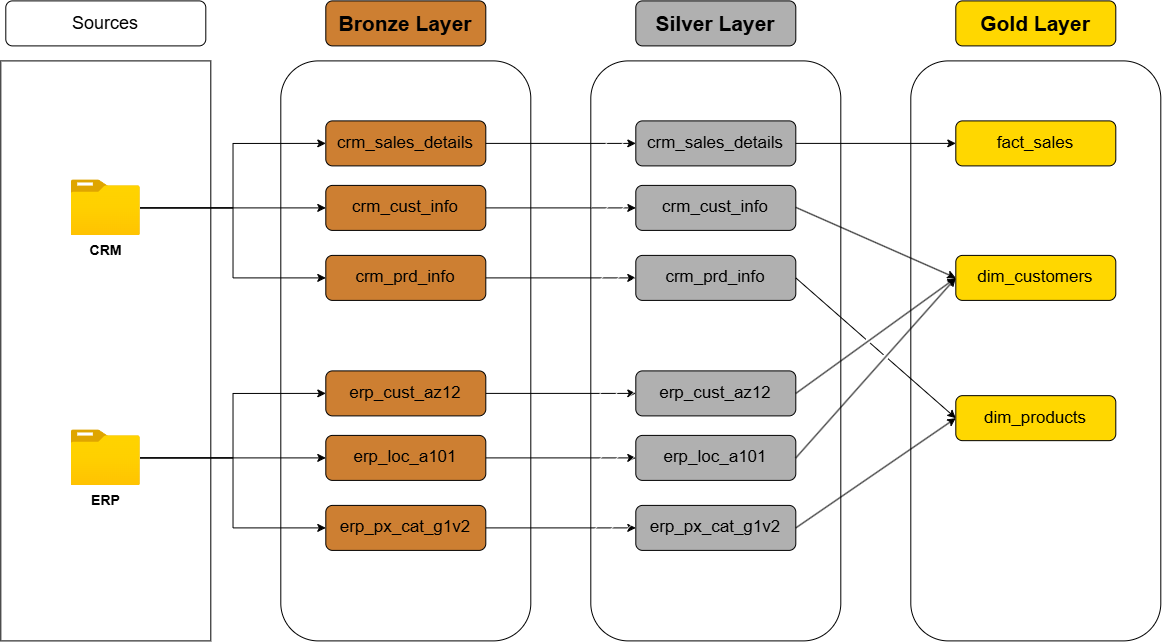

The diagram above was exported from draw.io. Its source (the exported page's mxGraphModel, read from the mxfile embedded in the PNG):
<mxGraphModel dx="3094" dy="696" grid="1" gridSize="10" guides="1" tooltips="1" connect="1" arrows="1" fold="1" page="1" pageScale="1" pageWidth="1920" pageHeight="1200" math="0" shadow="0">
  <root>
    <mxCell id="0" />
    <mxCell id="1" parent="0" />
    <mxCell id="89BvFxDpAWFgql4_uI04-1" parent="1" style="rounded=0;whiteSpace=wrap;html=1;strokeColor=default;fillColor=none;" value="" vertex="1">
      <mxGeometry height="580" width="210" x="-40" y="250" as="geometry" />
    </mxCell>
    <mxCell id="89BvFxDpAWFgql4_uI04-2" parent="1" style="rounded=1;whiteSpace=wrap;html=1;" value="&lt;font style=&quot;font-size: 18px;&quot;&gt;Sources&lt;/font&gt;" vertex="1">
      <mxGeometry height="45" width="200" x="-35" y="190" as="geometry" />
    </mxCell>
    <mxCell id="89BvFxDpAWFgql4_uI04-3" edge="1" parent="1" source="89BvFxDpAWFgql4_uI04-6" style="edgeStyle=orthogonalEdgeStyle;rounded=0;orthogonalLoop=1;jettySize=auto;html=1;entryX=0;entryY=0.5;entryDx=0;entryDy=0;" target="89BvFxDpAWFgql4_uI04-16">
      <mxGeometry relative="1" as="geometry" />
    </mxCell>
    <mxCell id="89BvFxDpAWFgql4_uI04-4" edge="1" parent="1" source="89BvFxDpAWFgql4_uI04-6" style="edgeStyle=orthogonalEdgeStyle;rounded=0;orthogonalLoop=1;jettySize=auto;html=1;entryX=0;entryY=0.5;entryDx=0;entryDy=0;" target="89BvFxDpAWFgql4_uI04-14">
      <mxGeometry relative="1" as="geometry" />
    </mxCell>
    <mxCell id="89BvFxDpAWFgql4_uI04-5" edge="1" parent="1" source="89BvFxDpAWFgql4_uI04-6" style="edgeStyle=orthogonalEdgeStyle;rounded=0;orthogonalLoop=1;jettySize=auto;html=1;entryX=0;entryY=0.5;entryDx=0;entryDy=0;" target="89BvFxDpAWFgql4_uI04-18">
      <mxGeometry relative="1" as="geometry" />
    </mxCell>
    <mxCell id="89BvFxDpAWFgql4_uI04-6" parent="1" style="image;aspect=fixed;html=1;points=[];align=center;fontSize=12;image=img/lib/azure2/general/Folder_Blank.svg;" value="&lt;b&gt;&lt;font style=&quot;font-size: 14px;&quot;&gt;CRM&lt;/font&gt;&lt;/b&gt;" vertex="1">
      <mxGeometry height="56.00000000000001" width="69" x="30.5" y="369" as="geometry" />
    </mxCell>
    <mxCell id="89BvFxDpAWFgql4_uI04-7" edge="1" parent="1" source="89BvFxDpAWFgql4_uI04-10" style="edgeStyle=orthogonalEdgeStyle;rounded=0;orthogonalLoop=1;jettySize=auto;html=1;entryX=0;entryY=0.5;entryDx=0;entryDy=0;" target="89BvFxDpAWFgql4_uI04-22">
      <mxGeometry relative="1" as="geometry" />
    </mxCell>
    <mxCell id="89BvFxDpAWFgql4_uI04-8" edge="1" parent="1" source="89BvFxDpAWFgql4_uI04-10" style="edgeStyle=orthogonalEdgeStyle;rounded=0;orthogonalLoop=1;jettySize=auto;html=1;entryX=0;entryY=0.5;entryDx=0;entryDy=0;" target="89BvFxDpAWFgql4_uI04-20">
      <mxGeometry relative="1" as="geometry" />
    </mxCell>
    <mxCell id="89BvFxDpAWFgql4_uI04-9" edge="1" parent="1" source="89BvFxDpAWFgql4_uI04-10" style="edgeStyle=orthogonalEdgeStyle;rounded=0;orthogonalLoop=1;jettySize=auto;html=1;entryX=0;entryY=0.5;entryDx=0;entryDy=0;" target="89BvFxDpAWFgql4_uI04-24">
      <mxGeometry relative="1" as="geometry" />
    </mxCell>
    <mxCell id="89BvFxDpAWFgql4_uI04-10" parent="1" style="image;aspect=fixed;html=1;points=[];align=center;fontSize=12;image=img/lib/azure2/general/Folder_Blank.svg;" value="&lt;font style=&quot;font-size: 14px;&quot;&gt;&lt;b&gt;ERP&lt;/b&gt;&lt;/font&gt;" vertex="1">
      <mxGeometry height="56.00000000000001" width="69" x="30.5" y="619" as="geometry" />
    </mxCell>
    <mxCell id="89BvFxDpAWFgql4_uI04-11" parent="1" style="rounded=1;whiteSpace=wrap;html=1;fillStyle=hatch;strokeColor=light-dark(#000000,#CD7F32);fillColor=none;" value="" vertex="1">
      <mxGeometry height="580" width="250" x="240" y="250" as="geometry" />
    </mxCell>
    <mxCell id="89BvFxDpAWFgql4_uI04-12" parent="1" style="rounded=1;whiteSpace=wrap;html=1;fillColor=light-dark(#CD7F32,#CD7F32);fontColor=light-dark(#000000,#000000);fontStyle=1" value="&lt;font style=&quot;font-size: 21px;&quot;&gt;Bronze Layer&lt;/font&gt;" vertex="1">
      <mxGeometry height="45" width="160" x="285" y="190" as="geometry" />
    </mxCell>
    <mxCell id="89BvFxDpAWFgql4_uI04-13" edge="1" parent="1" source="89BvFxDpAWFgql4_uI04-14" style="edgeStyle=orthogonalEdgeStyle;rounded=0;orthogonalLoop=1;jettySize=auto;html=1;entryX=0;entryY=0.5;entryDx=0;entryDy=0;" target="89BvFxDpAWFgql4_uI04-27">
      <mxGeometry relative="1" as="geometry" />
    </mxCell>
    <mxCell id="89BvFxDpAWFgql4_uI04-14" parent="1" style="rounded=1;whiteSpace=wrap;html=1;fillColor=light-dark(#CD7F32,#CD7F32);fontColor=light-dark(#000000,#000000);fontStyle=1" value="&lt;span style=&quot;font-weight: 400;&quot;&gt;&lt;font style=&quot;font-size: 17px;&quot;&gt;crm_sales_details&lt;/font&gt;&lt;/span&gt;" vertex="1">
      <mxGeometry height="45" width="160" x="285" y="310" as="geometry" />
    </mxCell>
    <mxCell id="89BvFxDpAWFgql4_uI04-15" edge="1" parent="1" source="89BvFxDpAWFgql4_uI04-16" style="edgeStyle=orthogonalEdgeStyle;rounded=0;orthogonalLoop=1;jettySize=auto;html=1;entryX=0;entryY=0.5;entryDx=0;entryDy=0;" target="89BvFxDpAWFgql4_uI04-28">
      <mxGeometry relative="1" as="geometry" />
    </mxCell>
    <mxCell id="89BvFxDpAWFgql4_uI04-16" parent="1" style="rounded=1;whiteSpace=wrap;html=1;fillColor=light-dark(#CD7F32,#CD7F32);fontColor=light-dark(#000000,#000000);fontStyle=1" value="&lt;span style=&quot;font-weight: 400;&quot;&gt;&lt;font style=&quot;font-size: 17px;&quot;&gt;crm_cust_info&lt;/font&gt;&lt;/span&gt;" vertex="1">
      <mxGeometry height="45" width="160" x="285" y="374.5" as="geometry" />
    </mxCell>
    <mxCell id="89BvFxDpAWFgql4_uI04-17" edge="1" parent="1" source="89BvFxDpAWFgql4_uI04-18" style="edgeStyle=orthogonalEdgeStyle;rounded=0;orthogonalLoop=1;jettySize=auto;html=1;" target="89BvFxDpAWFgql4_uI04-29">
      <mxGeometry relative="1" as="geometry" />
    </mxCell>
    <mxCell id="89BvFxDpAWFgql4_uI04-18" parent="1" style="rounded=1;whiteSpace=wrap;html=1;fillColor=light-dark(#CD7F32,#CD7F32);fontColor=light-dark(#000000,#000000);fontStyle=1" value="&lt;span style=&quot;font-size: 17px; font-weight: 400;&quot;&gt;crm_prd_info&lt;/span&gt;" vertex="1">
      <mxGeometry height="45" width="160" x="285" y="444.5" as="geometry" />
    </mxCell>
    <mxCell id="89BvFxDpAWFgql4_uI04-19" edge="1" parent="1" source="89BvFxDpAWFgql4_uI04-20" style="edgeStyle=orthogonalEdgeStyle;rounded=0;orthogonalLoop=1;jettySize=auto;html=1;" target="89BvFxDpAWFgql4_uI04-30">
      <mxGeometry relative="1" as="geometry" />
    </mxCell>
    <mxCell id="89BvFxDpAWFgql4_uI04-20" parent="1" style="rounded=1;whiteSpace=wrap;html=1;fillColor=light-dark(#CD7F32,#CD7F32);fontColor=light-dark(#000000,#000000);fontStyle=1" value="&lt;span style=&quot;font-weight: 400;&quot;&gt;&lt;font style=&quot;font-size: 17px;&quot;&gt;erp_cust_az12&lt;/font&gt;&lt;/span&gt;" vertex="1">
      <mxGeometry height="45" width="160" x="285" y="560" as="geometry" />
    </mxCell>
    <mxCell id="89BvFxDpAWFgql4_uI04-21" edge="1" parent="1" source="89BvFxDpAWFgql4_uI04-22" style="edgeStyle=orthogonalEdgeStyle;rounded=0;orthogonalLoop=1;jettySize=auto;html=1;" target="89BvFxDpAWFgql4_uI04-31">
      <mxGeometry relative="1" as="geometry" />
    </mxCell>
    <mxCell id="89BvFxDpAWFgql4_uI04-22" parent="1" style="rounded=1;whiteSpace=wrap;html=1;fillColor=light-dark(#CD7F32,#CD7F32);fontColor=light-dark(#000000,#000000);fontStyle=1" value="&lt;span style=&quot;font-weight: 400;&quot;&gt;&lt;font style=&quot;font-size: 17px;&quot;&gt;erp_loc_a101&lt;/font&gt;&lt;/span&gt;" vertex="1">
      <mxGeometry height="45" width="160" x="285" y="624.5" as="geometry" />
    </mxCell>
    <mxCell id="89BvFxDpAWFgql4_uI04-23" edge="1" parent="1" source="89BvFxDpAWFgql4_uI04-24" style="edgeStyle=orthogonalEdgeStyle;rounded=0;orthogonalLoop=1;jettySize=auto;html=1;" target="89BvFxDpAWFgql4_uI04-32">
      <mxGeometry relative="1" as="geometry" />
    </mxCell>
    <mxCell id="89BvFxDpAWFgql4_uI04-24" parent="1" style="rounded=1;whiteSpace=wrap;html=1;fillColor=light-dark(#CD7F32,#CD7F32);fontColor=light-dark(#000000,#000000);fontStyle=1" value="&lt;span style=&quot;font-size: 17px; font-weight: 400;&quot;&gt;erp_px_cat_g1v2&lt;/span&gt;" vertex="1">
      <mxGeometry height="45" width="160" x="285" y="694.5" as="geometry" />
    </mxCell>
    <mxCell id="89BvFxDpAWFgql4_uI04-25" parent="1" style="rounded=1;whiteSpace=wrap;html=1;fillStyle=hatch;strokeColor=light-dark(#000000,#B0B0B0);" value="" vertex="1">
      <mxGeometry height="580" width="250" x="550" y="250" as="geometry" />
    </mxCell>
    <mxCell id="89BvFxDpAWFgql4_uI04-26" parent="1" style="rounded=1;whiteSpace=wrap;html=1;fillColor=light-dark(#B0B0B0,#B0B0B0);fontColor=light-dark(#000000,#000000);fontStyle=1;strokeColor=light-dark(#000000,#B0B0B0);" value="&lt;font style=&quot;font-size: 21px;&quot;&gt;Silver Layer&lt;/font&gt;" vertex="1">
      <mxGeometry height="45" width="160" x="595" y="190" as="geometry" />
    </mxCell>
    <mxCell id="89BvFxDpAWFgql4_uI04-27" parent="1" style="rounded=1;whiteSpace=wrap;html=1;fillColor=light-dark(#B0B0B0,#B0B0B0);fontColor=light-dark(#000000,#000000);fontStyle=1;strokeColor=light-dark(#000000,#B0B0B0);" value="&lt;span style=&quot;font-weight: 400;&quot;&gt;&lt;font style=&quot;font-size: 17px;&quot;&gt;crm_sales_details&lt;/font&gt;&lt;/span&gt;" vertex="1">
      <mxGeometry height="45" width="160" x="595" y="310" as="geometry" />
    </mxCell>
    <mxCell id="89BvFxDpAWFgql4_uI04-28" parent="1" style="rounded=1;whiteSpace=wrap;html=1;fillColor=light-dark(#B0B0B0,#B0B0B0);fontColor=light-dark(#000000,#000000);fontStyle=1;strokeColor=light-dark(#000000,#B0B0B0);" value="&lt;span style=&quot;font-weight: 400;&quot;&gt;&lt;font style=&quot;font-size: 17px;&quot;&gt;crm_cust_info&lt;/font&gt;&lt;/span&gt;" vertex="1">
      <mxGeometry height="45" width="160" x="595" y="374.5" as="geometry" />
    </mxCell>
    <mxCell id="89BvFxDpAWFgql4_uI04-29" parent="1" style="rounded=1;whiteSpace=wrap;html=1;fillColor=light-dark(#B0B0B0,#B0B0B0);fontColor=light-dark(#000000,#000000);fontStyle=1;strokeColor=light-dark(#000000,#B0B0B0);" value="&lt;span style=&quot;font-size: 17px; font-weight: 400;&quot;&gt;crm_prd_info&lt;/span&gt;" vertex="1">
      <mxGeometry height="45" width="160" x="595" y="444.5" as="geometry" />
    </mxCell>
    <mxCell id="89BvFxDpAWFgql4_uI04-30" parent="1" style="rounded=1;whiteSpace=wrap;html=1;fillColor=light-dark(#B0B0B0,#B0B0B0);fontColor=light-dark(#000000,#000000);fontStyle=1;strokeColor=light-dark(#000000,#B0B0B0);" value="&lt;span style=&quot;font-weight: 400;&quot;&gt;&lt;font style=&quot;font-size: 17px;&quot;&gt;erp_cust_az12&lt;/font&gt;&lt;/span&gt;" vertex="1">
      <mxGeometry height="45" width="160" x="595" y="560" as="geometry" />
    </mxCell>
    <mxCell id="89BvFxDpAWFgql4_uI04-31" parent="1" style="rounded=1;whiteSpace=wrap;html=1;fillColor=light-dark(#B0B0B0,#B0B0B0);fontColor=light-dark(#000000,#000000);fontStyle=1;strokeColor=light-dark(#000000,#B0B0B0);" value="&lt;span style=&quot;font-weight: 400;&quot;&gt;&lt;font style=&quot;font-size: 17px;&quot;&gt;erp_loc_a101&lt;/font&gt;&lt;/span&gt;" vertex="1">
      <mxGeometry height="45" width="160" x="595" y="624.5" as="geometry" />
    </mxCell>
    <mxCell id="89BvFxDpAWFgql4_uI04-32" parent="1" style="rounded=1;whiteSpace=wrap;html=1;fillColor=light-dark(#B0B0B0,#B0B0B0);fontColor=light-dark(#000000,#000000);fontStyle=1;strokeColor=light-dark(#000000,#B0B0B0);" value="&lt;span style=&quot;font-size: 17px; font-weight: 400;&quot;&gt;erp_px_cat_g1v2&lt;/span&gt;" vertex="1">
      <mxGeometry height="45" width="160" x="595" y="694.5" as="geometry" />
    </mxCell>
    <mxCell id="89BvFxDpAWFgql4_uI04-33" parent="1" style="rounded=1;whiteSpace=wrap;html=1;fillStyle=hatch;strokeColor=light-dark(#000000,#FFD700);fillColor=none;" value="" vertex="1">
      <mxGeometry height="580" width="250" x="870" y="250" as="geometry" />
    </mxCell>
    <mxCell id="89BvFxDpAWFgql4_uI04-34" parent="1" style="rounded=1;whiteSpace=wrap;html=1;fillColor=light-dark(#FFD700,#FFD700);fontColor=light-dark(#000000,#000000);fontStyle=1;strokeColor=default;" value="&lt;font style=&quot;font-size: 21px;&quot;&gt;Gold Layer&lt;/font&gt;" vertex="1">
      <mxGeometry height="45" width="160" x="915" y="190" as="geometry" />
    </mxCell>
    <mxCell id="89BvFxDpAWFgql4_uI04-35" parent="1" style="rounded=1;whiteSpace=wrap;html=1;fillColor=light-dark(#FFD700,#FFD700);fontColor=light-dark(#000000,#000000);fontStyle=1;strokeColor=default;" value="&lt;span style=&quot;font-weight: 400;&quot;&gt;&lt;font style=&quot;font-size: 17px;&quot;&gt;fact_sales&lt;/font&gt;&lt;/span&gt;" vertex="1">
      <mxGeometry height="45" width="160" x="915" y="310" as="geometry" />
    </mxCell>
    <mxCell id="89BvFxDpAWFgql4_uI04-36" parent="1" style="rounded=1;whiteSpace=wrap;html=1;fillColor=light-dark(#FFD700,#FFD700);fontColor=light-dark(#000000,#000000);fontStyle=1;strokeColor=default;" value="&lt;span style=&quot;font-weight: 400;&quot;&gt;&lt;font style=&quot;font-size: 17px;&quot;&gt;dim_customers&lt;/font&gt;&lt;/span&gt;" vertex="1">
      <mxGeometry height="45" width="160" x="915" y="444.5" as="geometry" />
    </mxCell>
    <mxCell id="89BvFxDpAWFgql4_uI04-37" parent="1" style="rounded=1;whiteSpace=wrap;html=1;fillColor=light-dark(#FFD700,#FFD700);fontColor=light-dark(#000000,#000000);fontStyle=1;strokeColor=default;" value="&lt;span style=&quot;font-size: 17px; font-weight: 400;&quot;&gt;dim_products&lt;/span&gt;" vertex="1">
      <mxGeometry height="45" width="160" x="915" y="584.75" as="geometry" />
    </mxCell>
    <mxCell id="ZkhyyhmXuYT6524NYTEk-2" edge="1" parent="1" source="89BvFxDpAWFgql4_uI04-27" style="endArrow=classic;html=1;rounded=0;exitX=1;exitY=0.5;exitDx=0;exitDy=0;entryX=0;entryY=0.5;entryDx=0;entryDy=0;jumpStyle=gap;" target="89BvFxDpAWFgql4_uI04-35" value="">
      <mxGeometry height="50" relative="1" width="50" as="geometry">
        <mxPoint x="790" y="374.5" as="sourcePoint" />
        <mxPoint x="840" y="324.5" as="targetPoint" />
      </mxGeometry>
    </mxCell>
    <mxCell id="ZkhyyhmXuYT6524NYTEk-3" edge="1" parent="1" style="endArrow=classic;html=1;rounded=0;exitX=1;exitY=0.5;exitDx=0;exitDy=0;entryX=0;entryY=0.5;entryDx=0;entryDy=0;jumpStyle=gap;" target="89BvFxDpAWFgql4_uI04-36" value="">
      <mxGeometry height="50" relative="1" width="50" as="geometry">
        <mxPoint x="755" y="396.47" as="sourcePoint" />
        <mxPoint x="915" y="396.47" as="targetPoint" />
      </mxGeometry>
    </mxCell>
    <mxCell id="ZkhyyhmXuYT6524NYTEk-4" edge="1" parent="1" source="89BvFxDpAWFgql4_uI04-30" style="endArrow=classic;html=1;rounded=0;exitX=1;exitY=0.5;exitDx=0;exitDy=0;entryX=0;entryY=0.5;entryDx=0;entryDy=0;jumpStyle=gap;" target="89BvFxDpAWFgql4_uI04-36" value="">
      <mxGeometry height="50" relative="1" width="50" as="geometry">
        <mxPoint x="755" y="460" as="sourcePoint" />
        <mxPoint x="910" y="470" as="targetPoint" />
      </mxGeometry>
    </mxCell>
    <mxCell id="ZkhyyhmXuYT6524NYTEk-5" edge="1" parent="1" source="89BvFxDpAWFgql4_uI04-31" style="endArrow=classic;html=1;rounded=0;exitX=1;exitY=0.5;exitDx=0;exitDy=0;entryX=0;entryY=0.5;entryDx=0;entryDy=0;jumpStyle=gap;" target="89BvFxDpAWFgql4_uI04-36" value="">
      <mxGeometry height="50" relative="1" width="50" as="geometry">
        <mxPoint x="780" y="676" as="sourcePoint" />
        <mxPoint x="940" y="560" as="targetPoint" />
      </mxGeometry>
    </mxCell>
    <mxCell id="ZkhyyhmXuYT6524NYTEk-6" edge="1" parent="1" source="89BvFxDpAWFgql4_uI04-29" style="endArrow=classic;html=1;rounded=0;exitX=1;exitY=0.5;exitDx=0;exitDy=0;entryX=0;entryY=0.5;entryDx=0;entryDy=0;jumpStyle=gap;" target="89BvFxDpAWFgql4_uI04-37" value="">
      <mxGeometry height="50" relative="1" width="50" as="geometry">
        <mxPoint x="810" y="750" as="sourcePoint" />
        <mxPoint x="970" y="570" as="targetPoint" />
      </mxGeometry>
    </mxCell>
    <mxCell id="ZkhyyhmXuYT6524NYTEk-7" edge="1" parent="1" source="89BvFxDpAWFgql4_uI04-32" style="endArrow=classic;html=1;rounded=0;exitX=1;exitY=0.5;exitDx=0;exitDy=0;entryX=0;entryY=0.5;entryDx=0;entryDy=0;jumpStyle=gap;" target="89BvFxDpAWFgql4_uI04-37" value="">
      <mxGeometry height="50" relative="1" width="50" as="geometry">
        <mxPoint x="810" y="810" as="sourcePoint" />
        <mxPoint x="970" y="630" as="targetPoint" />
      </mxGeometry>
    </mxCell>
  </root>
</mxGraphModel>